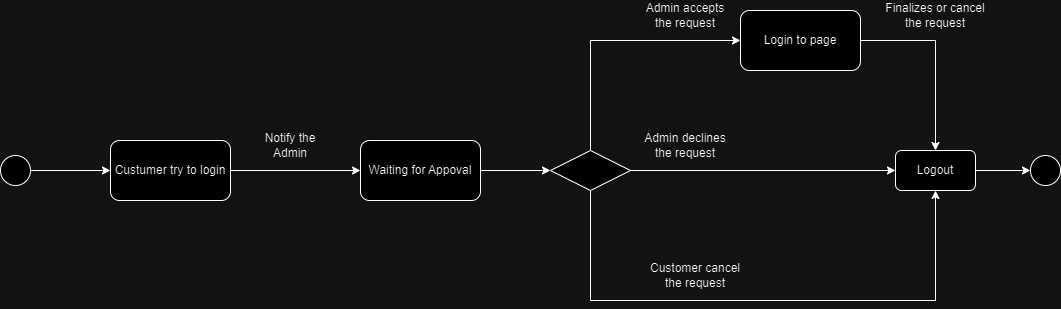

The diagram above was exported from draw.io. Its source (the exported page's mxGraphModel, read from the mxfile embedded in the PNG):
<mxGraphModel dx="1434" dy="782" grid="1" gridSize="10" guides="1" tooltips="1" connect="1" arrows="1" fold="1" page="1" pageScale="1" pageWidth="1169" pageHeight="827" math="0" shadow="0">
  <root>
    <mxCell id="0" />
    <mxCell id="1" parent="0" />
    <mxCell id="dmorPobFDB5-QyO5UAzU-14" style="edgeStyle=orthogonalEdgeStyle;rounded=0;orthogonalLoop=1;jettySize=auto;html=1;entryX=0;entryY=0.5;entryDx=0;entryDy=0;" edge="1" parent="1" source="dmorPobFDB5-QyO5UAzU-1" target="dmorPobFDB5-QyO5UAzU-3">
      <mxGeometry relative="1" as="geometry" />
    </mxCell>
    <mxCell id="dmorPobFDB5-QyO5UAzU-1" value="" style="ellipse;whiteSpace=wrap;html=1;" vertex="1" parent="1">
      <mxGeometry x="100" y="345" width="30" height="30" as="geometry" />
    </mxCell>
    <mxCell id="dmorPobFDB5-QyO5UAzU-13" style="edgeStyle=orthogonalEdgeStyle;rounded=0;orthogonalLoop=1;jettySize=auto;html=1;entryX=0;entryY=0.5;entryDx=0;entryDy=0;" edge="1" parent="1" source="dmorPobFDB5-QyO5UAzU-3" target="dmorPobFDB5-QyO5UAzU-4">
      <mxGeometry relative="1" as="geometry" />
    </mxCell>
    <mxCell id="dmorPobFDB5-QyO5UAzU-3" value="Custumer try to login" style="rounded=1;whiteSpace=wrap;html=1;" vertex="1" parent="1">
      <mxGeometry x="210" y="330" width="120" height="60" as="geometry" />
    </mxCell>
    <mxCell id="dmorPobFDB5-QyO5UAzU-12" style="edgeStyle=orthogonalEdgeStyle;rounded=0;orthogonalLoop=1;jettySize=auto;html=1;entryX=0;entryY=0.5;entryDx=0;entryDy=0;" edge="1" parent="1" source="dmorPobFDB5-QyO5UAzU-4" target="dmorPobFDB5-QyO5UAzU-5">
      <mxGeometry relative="1" as="geometry" />
    </mxCell>
    <mxCell id="dmorPobFDB5-QyO5UAzU-4" value="Waiting for Appoval" style="rounded=1;whiteSpace=wrap;html=1;" vertex="1" parent="1">
      <mxGeometry x="460" y="330" width="120" height="60" as="geometry" />
    </mxCell>
    <mxCell id="dmorPobFDB5-QyO5UAzU-10" style="edgeStyle=orthogonalEdgeStyle;rounded=0;orthogonalLoop=1;jettySize=auto;html=1;entryX=0;entryY=0.5;entryDx=0;entryDy=0;" edge="1" parent="1" source="dmorPobFDB5-QyO5UAzU-5" target="dmorPobFDB5-QyO5UAzU-6">
      <mxGeometry relative="1" as="geometry">
        <Array as="points">
          <mxPoint x="690" y="230" />
        </Array>
      </mxGeometry>
    </mxCell>
    <mxCell id="dmorPobFDB5-QyO5UAzU-15" style="edgeStyle=orthogonalEdgeStyle;rounded=0;orthogonalLoop=1;jettySize=auto;html=1;entryX=0.5;entryY=1;entryDx=0;entryDy=0;" edge="1" parent="1" source="dmorPobFDB5-QyO5UAzU-5" target="dmorPobFDB5-QyO5UAzU-19">
      <mxGeometry relative="1" as="geometry">
        <mxPoint x="1050" y="420" as="targetPoint" />
        <Array as="points">
          <mxPoint x="690" y="490" />
          <mxPoint x="1035" y="490" />
        </Array>
      </mxGeometry>
    </mxCell>
    <mxCell id="dmorPobFDB5-QyO5UAzU-5" value="" style="rhombus;whiteSpace=wrap;html=1;" vertex="1" parent="1">
      <mxGeometry x="650" y="340" width="80" height="40" as="geometry" />
    </mxCell>
    <mxCell id="dmorPobFDB5-QyO5UAzU-21" style="edgeStyle=orthogonalEdgeStyle;rounded=0;orthogonalLoop=1;jettySize=auto;html=1;entryX=0.5;entryY=0;entryDx=0;entryDy=0;" edge="1" parent="1" source="dmorPobFDB5-QyO5UAzU-6" target="dmorPobFDB5-QyO5UAzU-19">
      <mxGeometry relative="1" as="geometry" />
    </mxCell>
    <mxCell id="dmorPobFDB5-QyO5UAzU-6" value="Login to page" style="rounded=1;whiteSpace=wrap;html=1;" vertex="1" parent="1">
      <mxGeometry x="840" y="200" width="120" height="60" as="geometry" />
    </mxCell>
    <mxCell id="dmorPobFDB5-QyO5UAzU-7" value="" style="ellipse;whiteSpace=wrap;html=1;" vertex="1" parent="1">
      <mxGeometry x="1130" y="345" width="30" height="30" as="geometry" />
    </mxCell>
    <mxCell id="dmorPobFDB5-QyO5UAzU-8" value="" style="endArrow=classic;html=1;rounded=0;entryX=0;entryY=0.5;entryDx=0;entryDy=0;exitX=1;exitY=0.5;exitDx=0;exitDy=0;" edge="1" parent="1" source="dmorPobFDB5-QyO5UAzU-19" target="dmorPobFDB5-QyO5UAzU-7">
      <mxGeometry width="50" height="50" relative="1" as="geometry">
        <mxPoint x="790" y="375" as="sourcePoint" />
        <mxPoint x="840" y="325" as="targetPoint" />
      </mxGeometry>
    </mxCell>
    <mxCell id="dmorPobFDB5-QyO5UAzU-16" value="Notify the Admin" style="text;html=1;strokeColor=none;fillColor=none;align=center;verticalAlign=middle;whiteSpace=wrap;rounded=0;" vertex="1" parent="1">
      <mxGeometry x="360" y="320" width="60" height="30" as="geometry" />
    </mxCell>
    <mxCell id="dmorPobFDB5-QyO5UAzU-17" value="Admin accepts the request" style="text;html=1;strokeColor=none;fillColor=none;align=center;verticalAlign=middle;whiteSpace=wrap;rounded=0;" vertex="1" parent="1">
      <mxGeometry x="740" y="190" width="90" height="30" as="geometry" />
    </mxCell>
    <mxCell id="dmorPobFDB5-QyO5UAzU-18" value="Finalizes or cancel the request" style="text;html=1;strokeColor=none;fillColor=none;align=center;verticalAlign=middle;whiteSpace=wrap;rounded=0;" vertex="1" parent="1">
      <mxGeometry x="980" y="190" width="110" height="30" as="geometry" />
    </mxCell>
    <mxCell id="dmorPobFDB5-QyO5UAzU-20" value="" style="endArrow=classic;html=1;rounded=0;entryX=0;entryY=0.5;entryDx=0;entryDy=0;exitX=1;exitY=0.5;exitDx=0;exitDy=0;" edge="1" parent="1" source="dmorPobFDB5-QyO5UAzU-5" target="dmorPobFDB5-QyO5UAzU-19">
      <mxGeometry width="50" height="50" relative="1" as="geometry">
        <mxPoint x="730" y="360" as="sourcePoint" />
        <mxPoint x="1130" y="360" as="targetPoint" />
      </mxGeometry>
    </mxCell>
    <mxCell id="dmorPobFDB5-QyO5UAzU-19" value="Logout" style="rounded=1;whiteSpace=wrap;html=1;" vertex="1" parent="1">
      <mxGeometry x="995" y="340" width="80" height="40" as="geometry" />
    </mxCell>
    <mxCell id="dmorPobFDB5-QyO5UAzU-22" value="Admin declines the request" style="text;html=1;strokeColor=none;fillColor=none;align=center;verticalAlign=middle;whiteSpace=wrap;rounded=0;" vertex="1" parent="1">
      <mxGeometry x="740" y="320" width="90" height="30" as="geometry" />
    </mxCell>
    <mxCell id="dmorPobFDB5-QyO5UAzU-23" value="Customer cancel the request" style="text;html=1;strokeColor=none;fillColor=none;align=center;verticalAlign=middle;whiteSpace=wrap;rounded=0;" vertex="1" parent="1">
      <mxGeometry x="740" y="450" width="110" height="30" as="geometry" />
    </mxCell>
  </root>
</mxGraphModel>